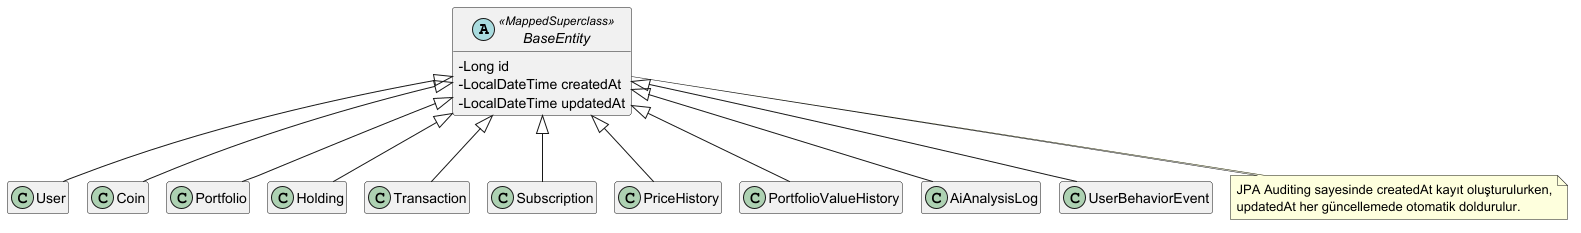

The diagram above was rendered by PlantUML. Its source (embedded in the PNG):
@startuml CryptoTracker-Kalitim-Diyagrami
' ============================================================
' CryptoTracker v2 — BaseEntity Kalitim Diyagrami
'
' Ana sinif diyagrami (uml-class.puml) iliskilere odaklandigi icin
' 10 kalitim oku oraya cizilmedi; bu diyagram onlari gosterir.
'
' BaseEntity @MappedSuperclass'tir: kendisi tablo olmaz, alanlari
' turetilen her entity'nin tablosuna sutun olarak eklenir.
' ============================================================

' "dot" hatasi alirsan asagidaki satirin basindaki tirnagi kaldir.
' !pragma layout smetana

skinparam classAttributeIconSize 0
skinparam nodesep 18
skinparam ranksep 60
hide empty members

abstract class BaseEntity <<MappedSuperclass>> {
  - Long id
  - LocalDateTime createdAt
  - LocalDateTime updatedAt
}

class User
class Coin
class Portfolio
class Holding
class Transaction
class Subscription
class PriceHistory
class PortfolioValueHistory
class AiAnalysisLog
class UserBehaviorEvent

BaseEntity <|-- User
BaseEntity <|-- Coin
BaseEntity <|-- Portfolio
BaseEntity <|-- Holding
BaseEntity <|-- Transaction
BaseEntity <|-- Subscription
BaseEntity <|-- PriceHistory
BaseEntity <|-- PortfolioValueHistory
BaseEntity <|-- AiAnalysisLog
BaseEntity <|-- UserBehaviorEvent

note bottom of BaseEntity
  JPA Auditing sayesinde createdAt kayıt oluşturulurken,
  updatedAt her güncellemede otomatik doldurulur.
end note

@enduml